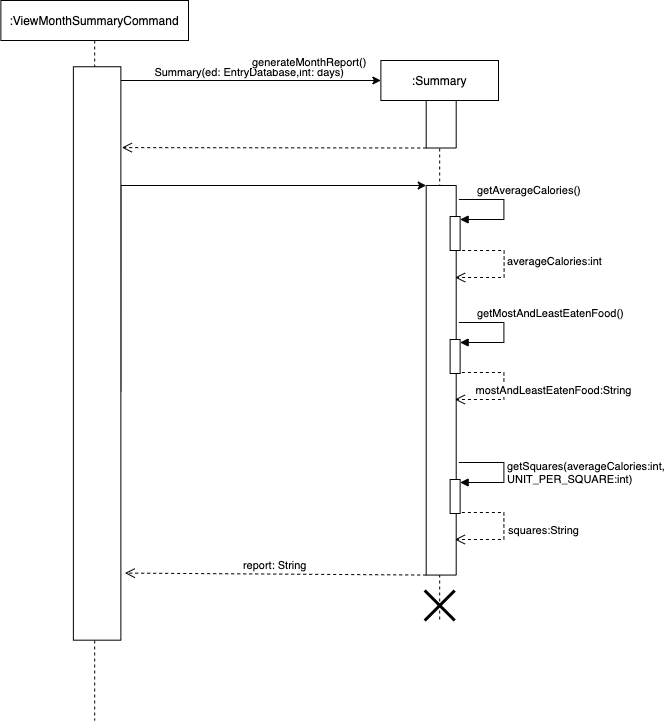

The diagram above was exported from draw.io. Its source (the exported page's mxGraphModel, read from the mxfile embedded in the PNG):
<mxGraphModel dx="946" dy="626" grid="1" gridSize="10" guides="1" tooltips="1" connect="1" arrows="1" fold="1" page="1" pageScale="1" pageWidth="850" pageHeight="1100" math="0" shadow="0">
  <root>
    <mxCell id="0" />
    <mxCell id="1" parent="0" />
    <mxCell id="3nuBFxr9cyL0pnOWT2aG-1" value=":Summary" style="shape=umlLifeline;perimeter=lifelinePerimeter;container=1;collapsible=0;recursiveResize=0;rounded=0;shadow=0;strokeWidth=1;" parent="1" vertex="1">
      <mxGeometry x="542.37" y="180" width="117.63" height="560" as="geometry" />
    </mxCell>
    <mxCell id="ie_i7VloZM_X4s7Jd8dI-3" value="" style="rounded=0;whiteSpace=wrap;html=1;rotation=90;" parent="3nuBFxr9cyL0pnOWT2aG-1" vertex="1">
      <mxGeometry x="36.57" y="48.75" width="47.5" height="30" as="geometry" />
    </mxCell>
    <mxCell id="ie_i7VloZM_X4s7Jd8dI-10" value="" style="rounded=0;whiteSpace=wrap;html=1;rotation=90;" parent="3nuBFxr9cyL0pnOWT2aG-1" vertex="1">
      <mxGeometry x="-134.45" y="304.78" width="389.56" height="30" as="geometry" />
    </mxCell>
    <mxCell id="ie_i7VloZM_X4s7Jd8dI-23" value="" style="html=1;points=[];perimeter=orthogonalPerimeter;" parent="3nuBFxr9cyL0pnOWT2aG-1" vertex="1">
      <mxGeometry x="69.25" y="156" width="10" height="34" as="geometry" />
    </mxCell>
    <mxCell id="ie_i7VloZM_X4s7Jd8dI-24" value="getAverageCalories()" style="edgeStyle=orthogonalEdgeStyle;html=1;align=left;spacingLeft=2;endArrow=block;rounded=0;entryX=1;entryY=0;" parent="3nuBFxr9cyL0pnOWT2aG-1" edge="1">
      <mxGeometry x="-0.7333" y="9" relative="1" as="geometry">
        <mxPoint x="78" y="139" as="sourcePoint" />
        <Array as="points">
          <mxPoint x="123" y="139" />
          <mxPoint x="123" y="159" />
        </Array>
        <mxPoint x="79.25" y="159" as="targetPoint" />
        <mxPoint as="offset" />
      </mxGeometry>
    </mxCell>
    <mxCell id="gffd5kAj-nQzL8p0sPNN-6" value="" style="html=1;points=[];perimeter=orthogonalPerimeter;" parent="3nuBFxr9cyL0pnOWT2aG-1" vertex="1">
      <mxGeometry x="69.25" y="279" width="10" height="34" as="geometry" />
    </mxCell>
    <mxCell id="gffd5kAj-nQzL8p0sPNN-7" value="getMostAndLeastEatenFood()" style="edgeStyle=orthogonalEdgeStyle;html=1;align=left;spacingLeft=2;endArrow=block;rounded=0;entryX=1;entryY=0;" parent="3nuBFxr9cyL0pnOWT2aG-1" edge="1">
      <mxGeometry x="-0.7333" y="9" relative="1" as="geometry">
        <mxPoint x="78" y="262" as="sourcePoint" />
        <Array as="points">
          <mxPoint x="123" y="262" />
          <mxPoint x="123" y="282" />
        </Array>
        <mxPoint x="79.25" y="282" as="targetPoint" />
        <mxPoint as="offset" />
      </mxGeometry>
    </mxCell>
    <mxCell id="gffd5kAj-nQzL8p0sPNN-8" value="mostAndLeastEatenFood:String" style="html=1;verticalAlign=bottom;endArrow=open;dashed=1;endSize=8;rounded=0;edgeStyle=orthogonalEdgeStyle;exitX=1.175;exitY=0.794;exitDx=0;exitDy=0;exitPerimeter=0;" parent="3nuBFxr9cyL0pnOWT2aG-1" edge="1">
      <mxGeometry x="0.1695" y="-50" relative="1" as="geometry">
        <mxPoint x="74" y="339" as="targetPoint" />
        <mxPoint x="81" y="311.996" as="sourcePoint" />
        <Array as="points">
          <mxPoint x="123" y="312" />
          <mxPoint x="123" y="339" />
        </Array>
        <mxPoint x="50" y="50" as="offset" />
      </mxGeometry>
    </mxCell>
    <mxCell id="gffd5kAj-nQzL8p0sPNN-9" value="" style="html=1;points=[];perimeter=orthogonalPerimeter;" parent="3nuBFxr9cyL0pnOWT2aG-1" vertex="1">
      <mxGeometry x="69.25" y="419" width="10" height="34" as="geometry" />
    </mxCell>
    <mxCell id="gffd5kAj-nQzL8p0sPNN-10" value="getSquares(averageCalories:int, &lt;br&gt;UNIT_PER_SQUARE:int)" style="edgeStyle=orthogonalEdgeStyle;html=1;align=left;spacingLeft=2;endArrow=block;rounded=0;entryX=1;entryY=0;" parent="3nuBFxr9cyL0pnOWT2aG-1" edge="1">
      <mxGeometry x="0.0115" relative="1" as="geometry">
        <mxPoint x="78" y="402" as="sourcePoint" />
        <Array as="points">
          <mxPoint x="123" y="402" />
          <mxPoint x="123" y="422" />
        </Array>
        <mxPoint x="79.25" y="422" as="targetPoint" />
        <mxPoint as="offset" />
      </mxGeometry>
    </mxCell>
    <mxCell id="gffd5kAj-nQzL8p0sPNN-11" value="squares:String" style="html=1;verticalAlign=bottom;endArrow=open;dashed=1;endSize=8;rounded=0;edgeStyle=orthogonalEdgeStyle;exitX=1.175;exitY=0.794;exitDx=0;exitDy=0;exitPerimeter=0;" parent="3nuBFxr9cyL0pnOWT2aG-1" edge="1">
      <mxGeometry x="0.1695" y="-40" relative="1" as="geometry">
        <mxPoint x="74" y="479" as="targetPoint" />
        <mxPoint x="81" y="451.996" as="sourcePoint" />
        <Array as="points">
          <mxPoint x="123" y="452" />
          <mxPoint x="123" y="479" />
        </Array>
        <mxPoint x="40" y="40" as="offset" />
      </mxGeometry>
    </mxCell>
    <mxCell id="ie_i7VloZM_X4s7Jd8dI-39" value="averageCalories:int" style="html=1;verticalAlign=bottom;endArrow=open;dashed=1;endSize=8;rounded=0;edgeStyle=orthogonalEdgeStyle;exitX=1.175;exitY=0.794;exitDx=0;exitDy=0;exitPerimeter=0;" parent="3nuBFxr9cyL0pnOWT2aG-1" edge="1">
      <mxGeometry x="0.0508" y="50" relative="1" as="geometry">
        <mxPoint x="74.25" y="217" as="targetPoint" />
        <mxPoint x="81.25" y="189.99599999999998" as="sourcePoint" />
        <Array as="points">
          <mxPoint x="123.25" y="190" />
          <mxPoint x="123.25" y="217" />
        </Array>
        <mxPoint as="offset" />
      </mxGeometry>
    </mxCell>
    <mxCell id="gffd5kAj-nQzL8p0sPNN-12" value="" style="shape=umlDestroy;whiteSpace=wrap;html=1;strokeWidth=3;" parent="3nuBFxr9cyL0pnOWT2aG-1" vertex="1">
      <mxGeometry x="43.81000000000006" y="530" width="30" height="30" as="geometry" />
    </mxCell>
    <mxCell id="ie_i7VloZM_X4s7Jd8dI-4" value="" style="endArrow=classic;html=1;rounded=0;edgeStyle=orthogonalEdgeStyle;" parent="1" source="gffd5kAj-nQzL8p0sPNN-2" edge="1">
      <mxGeometry relative="1" as="geometry">
        <mxPoint x="392.37" y="200" as="sourcePoint" />
        <mxPoint x="542.37" y="200" as="targetPoint" />
        <Array as="points">
          <mxPoint x="258.37" y="200" />
        </Array>
      </mxGeometry>
    </mxCell>
    <mxCell id="ie_i7VloZM_X4s7Jd8dI-6" value="&amp;nbsp; &amp;nbsp; &amp;nbsp; &amp;nbsp;Summary(ed: EntryDatabase,int: days)" style="edgeLabel;resizable=0;html=1;align=left;verticalAlign=bottom;" parent="ie_i7VloZM_X4s7Jd8dI-4" connectable="0" vertex="1">
      <mxGeometry x="-1" relative="1" as="geometry">
        <mxPoint x="34" y="14" as="offset" />
      </mxGeometry>
    </mxCell>
    <mxCell id="ie_i7VloZM_X4s7Jd8dI-9" value="" style="verticalAlign=bottom;endArrow=open;dashed=1;endSize=8;shadow=0;strokeWidth=1;entryX=0.39;entryY=-0.021;entryDx=0;entryDy=0;entryPerimeter=0;exitX=1;exitY=1;exitDx=0;exitDy=0;" parent="1" source="ie_i7VloZM_X4s7Jd8dI-3" edge="1">
      <mxGeometry relative="1" as="geometry">
        <mxPoint x="283.36749999999995" y="267.0999999999999" as="targetPoint" />
        <mxPoint x="583" y="267" as="sourcePoint" />
      </mxGeometry>
    </mxCell>
    <mxCell id="ie_i7VloZM_X4s7Jd8dI-11" value="" style="endArrow=classic;html=1;rounded=0;edgeStyle=orthogonalEdgeStyle;entryX=0;entryY=1;entryDx=0;entryDy=0;exitX=0.566;exitY=0;exitDx=0;exitDy=0;exitPerimeter=0;" parent="1" source="gffd5kAj-nQzL8p0sPNN-2" target="ie_i7VloZM_X4s7Jd8dI-10" edge="1">
      <mxGeometry relative="1" as="geometry">
        <mxPoint x="392.37" y="305" as="sourcePoint" />
        <mxPoint x="762.87" y="310" as="targetPoint" />
        <Array as="points">
          <mxPoint x="282.37" y="305" />
        </Array>
      </mxGeometry>
    </mxCell>
    <mxCell id="ie_i7VloZM_X4s7Jd8dI-12" value="generateMonthReport()" style="edgeLabel;resizable=0;html=1;align=left;verticalAlign=bottom;" parent="ie_i7VloZM_X4s7Jd8dI-11" connectable="0" vertex="1">
      <mxGeometry x="-1" relative="1" as="geometry">
        <mxPoint x="130" y="-321" as="offset" />
      </mxGeometry>
    </mxCell>
    <mxCell id="gffd5kAj-nQzL8p0sPNN-1" value=":ViewMonthSummaryCommand" style="shape=umlLifeline;perimeter=lifelinePerimeter;whiteSpace=wrap;html=1;container=1;collapsible=0;recursiveResize=0;outlineConnect=0;" parent="1" vertex="1">
      <mxGeometry x="162.37" y="120" width="187.63" height="720" as="geometry" />
    </mxCell>
    <mxCell id="gffd5kAj-nQzL8p0sPNN-2" value="" style="rounded=0;whiteSpace=wrap;html=1;rotation=90;" parent="gffd5kAj-nQzL8p0sPNN-1" vertex="1">
      <mxGeometry x="-190.46" y="329.22" width="573.43" height="47.5" as="geometry" />
    </mxCell>
    <mxCell id="ie_i7VloZM_X4s7Jd8dI-13" value="report: String" style="verticalAlign=bottom;endArrow=open;dashed=1;endSize=8;shadow=0;strokeWidth=1;entryX=0.883;entryY=-0.084;entryDx=0;entryDy=0;entryPerimeter=0;exitX=1;exitY=1;exitDx=0;exitDy=0;" parent="1" source="ie_i7VloZM_X4s7Jd8dI-10" target="gffd5kAj-nQzL8p0sPNN-2" edge="1">
      <mxGeometry relative="1" as="geometry">
        <mxPoint x="272.87" y="863.9999999999998" as="targetPoint" />
        <mxPoint x="563" y="867" as="sourcePoint" />
      </mxGeometry>
    </mxCell>
  </root>
</mxGraphModel>